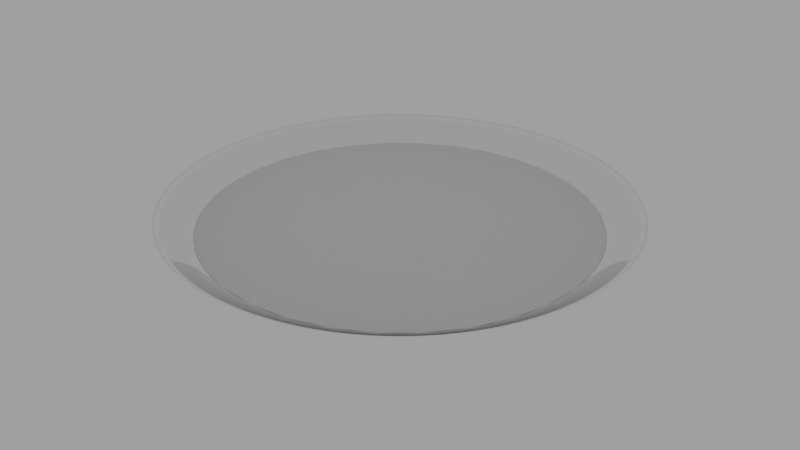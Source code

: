 # Source: plate.blend  (saved by Blender 2.92.15; exported with 4.5.12 LTS)
import bpy
from mathutils import Matrix  # noqa: F401  (used for matrix-valued properties, if any)

bpy.ops.wm.read_factory_settings(use_empty=True)
scene = bpy.context.scene
scene.name = 'Scene'

# ---- collections
col_collection_1 = bpy.data.collections.new('Collection 1'); scene.collection.children.link(col_collection_1)

# ---- materials (node trees are filled in below, after node groups)
mat_plate = bpy.data.materials.new('Plate')
mat_plate.alpha_threshold = 0.0
mat_plate.roughness = 0.5
mat_plate.line_color = (0.0, 0.0, 0.0, 1.0)

# ---- material node trees
mat_plate.use_nodes = True; mat_plate.node_tree.nodes.clear()
_N = mat_plate.node_tree.nodes; _L = mat_plate.node_tree.links
n0 = _N.new('ShaderNodeOutputMaterial'); n0.name = 'Material Output'; n0.location = (300, 300)
n1 = _N.new('ShaderNodeBsdfPrincipled'); n1.name = 'Principled BSDF'; n1.location = (10, 300)
n1.width = 150
n1.subsurface_method = 'BURLEY'
n1.inputs[0].default_value = (1.0, 1.0, 1.0, 1.0)
n1.inputs[2].default_value = 0.0
n1.inputs[3].default_value = 1.45
n1.inputs[9].default_value = (1.0, 1.0, 1.0)
n1.inputs[27].default_value = (0.0, 0.0, 0.0, 1.0)
n1.inputs[28].default_value = 1.0
_L.new(n1.outputs[0], n0.inputs[0])
n0.is_active_output = True

# ---- world
world_world = bpy.data.worlds.new('World'); scene.world = world_world
world_world.use_nodes = True; world_world.node_tree.nodes.clear()
_N = world_world.node_tree.nodes; _L = world_world.node_tree.links
n0 = _N.new('ShaderNodeOutputWorld'); n0.name = 'World Output'; n0.location = (300, 300)
n1 = _N.new('ShaderNodeBackground'); n1.name = 'Background'; n1.location = (10, 300)
n1.inputs[0].default_value = (1.0, 1.0, 1.0, 1.0)
n1.inputs[1].default_value = 0.35
_L.new(n1.outputs[0], n0.inputs[0])
n0.is_active_output = True
world_world.color = (0.05088, 0.05088, 0.05088)
world_world.use_sun_shadow = False
world_world.sun_shadow_jitter_overblur = 0.0
world_world.cycles.sampling_method = 'MANUAL'

# ---- meshes
me_cylinder = bpy.data.meshes.new('Cylinder')
me_cylinder.from_pydata([(0.0, 1.0, -1.0), (0.0, 1.0, 1.0), (0.1951, 0.9808, -1.0), (0.1951, 0.9808, 1.0), (0.3827, 0.9239, -1.0), (0.3827, 0.9239, 1.0), (0.5556, 0.8315, -1.0), (0.5556, 0.8315, 1.0), (0.7071, 0.7071, -1.0), (0.7071, 0.7071, 1.0), (0.8315, 0.5556, -1.0), (0.8315, 0.5556, 1.0), (0.9239, 0.3827, -1.0), (0.9239, 0.3827, 1.0), (0.9808, 0.1951, -1.0), (0.9808, 0.1951, 1.0), (1.0, 7.55e-08, -1.0), (1.0, 7.55e-08, 1.0), (0.9808, -0.1951, -1.0), (0.9808, -0.1951, 1.0), (0.9239, -0.3827, -1.0), (0.9239, -0.3827, 1.0), (0.8315, -0.5556, -1.0), (0.8315, -0.5556, 1.0), (0.7071, -0.7071, -1.0), (0.7071, -0.7071, 1.0), (0.5556, -0.8315, -1.0), (0.5556, -0.8315, 1.0), (0.3827, -0.9239, -1.0), (0.3827, -0.9239, 1.0), (0.1951, -0.9808, -1.0), (0.1951, -0.9808, 1.0), (-3.258e-07, -1.0, -1.0), (-3.258e-07, -1.0, 1.0), (-0.1951, -0.9808, -1.0), (-0.1951, -0.9808, 1.0), (-0.3827, -0.9239, -1.0), (-0.3827, -0.9239, 1.0), (-0.5556, -0.8315, -1.0), (-0.5556, -0.8315, 1.0), (-0.7071, -0.7071, -1.0), (-0.7071, -0.7071, 1.0), (-0.8315, -0.5556, -1.0), (-0.8315, -0.5556, 1.0), (-0.9239, -0.3827, -1.0), (-0.9239, -0.3827, 1.0), (-0.9808, -0.1951, -1.0), (-0.9808, -0.1951, 1.0), (-1.0, 9.656e-07, -1.0), (-1.0, 9.656e-07, 1.0), (-0.9808, 0.1951, -1.0), (-0.9808, 0.1951, 1.0), (-0.9239, 0.3827, -1.0), (-0.9239, 0.3827, 1.0), (-0.8315, 0.5556, -1.0), (-0.8315, 0.5556, 1.0), (-0.7071, 0.7071, -1.0), (-0.7071, 0.7071, 1.0), (-0.5556, 0.8315, -1.0), (-0.5556, 0.8315, 1.0), (-0.3827, 0.9239, -1.0), (-0.3827, 0.9239, 1.0), (-0.1951, 0.9808, -1.0), (-0.1951, 0.9808, 1.0)], [], [(0, 1, 3, 2), (2, 3, 5, 4), (4, 5, 7, 6), (6, 7, 9, 8), (8, 9, 11, 10), (10, 11, 13, 12), (12, 13, 15, 14), (14, 15, 17, 16), (16, 17, 19, 18), (18, 19, 21, 20), (20, 21, 23, 22), (22, 23, 25, 24), (24, 25, 27, 26), (26, 27, 29, 28), (28, 29, 31, 30), (30, 31, 33, 32), (32, 33, 35, 34), (34, 35, 37, 36), (36, 37, 39, 38), (38, 39, 41, 40), (40, 41, 43, 42), (42, 43, 45, 44), (44, 45, 47, 46), (46, 47, 49, 48), (48, 49, 51, 50), (50, 51, 53, 52), (52, 53, 55, 54), (54, 55, 57, 56), (56, 57, 59, 58), (58, 59, 61, 60), (3, 1, 63, 61, 59, 57, 55, 53, 51, 49, 47, 45, 43, 41, 39, 37, 35, 33, 31, 29, 27, 25, 23, 21, 19, 17, 15, 13, 11, 9, 7, 5), (60, 61, 63, 62), (62, 63, 1, 0), (0, 2, 4, 6, 8, 10, 12, 14, 16, 18, 20, 22, 24, 26, 28, 30, 32, 34, 36, 38, 40, 42, 44, 46, 48, 50, 52, 54, 56, 58, 60, 62)])
_uv = me_cylinder.uv_layers.new(name='UVMap')
_uv.uv.foreach_set('vector', [1.0, 0.5, 1.0, 1.0, 0.9688, 1.0, 0.9688, 0.5, 0.9688, 0.5, 0.9688, 1.0, 0.9375, 1.0, 0.9375, 0.5, 0.9375, 0.5, 0.9375, 1.0, 0.9062, 1.0, 0.9062, 0.5, 0.9062, 0.5, 0.9062, 1.0, 0.875, 1.0, 0.875, 0.5, 0.875, 0.5, 0.875, 1.0, 0.8438, 1.0, 0.8438, 0.5, 0.8438, 0.5, 0.8438, 1.0, 0.8125, 1.0, 0.8125, 0.5, 0.8125, 0.5, 0.8125, 1.0, 0.7812, 1.0, 0.7812, 0.5, 0.7812, 0.5, 0.7812, 1.0, 0.75, 1.0, 0.75, 0.5, 0.75, 0.5, 0.75, 1.0, 0.7188, 1.0, 0.7188, 0.5, 0.7188, 0.5, 0.7188, 1.0, 0.6875, 1.0, 0.6875, 0.5, 0.6875, 0.5, 0.6875, 1.0, 0.6562, 1.0, 0.6562, 0.5, 0.6562, 0.5, 0.6562, 1.0, 0.625, 1.0, 0.625, 0.5, 0.625, 0.5, 0.625, 1.0, 0.5938, 1.0, 0.5938, 0.5, 0.5938, 0.5, 0.5938, 1.0, 0.5625, 1.0, 0.5625, 0.5, 0.5625, 0.5, 0.5625, 1.0, 0.5312, 1.0, 0.5312, 0.5, 0.5312, 0.5, 0.5312, 1.0, 0.5, 1.0, 0.5, 0.5, 0.5, 0.5, 0.5, 1.0, 0.4688, 1.0, 0.4688, 0.5, 0.4688, 0.5, 0.4688, 1.0, 0.4375, 1.0, 0.4375, 0.5, 0.4375, 0.5, 0.4375, 1.0, 0.4062, 1.0, 0.4062, 0.5, 0.4062, 0.5, 0.4062, 1.0, 0.375, 1.0, 0.375, 0.5, 0.375, 0.5, 0.375, 1.0, 0.3438, 1.0, 0.3438, 0.5, 0.3438, 0.5, 0.3438, 1.0, 0.3125, 1.0, 0.3125, 0.5, 0.3125, 0.5, 0.3125, 1.0, 0.2812, 1.0, 0.2812, 0.5, 0.2812, 0.5, 0.2812, 1.0, 0.25, 1.0, 0.25, 0.5, 0.25, 0.5, 0.25, 1.0, 0.2188, 1.0, 0.2188, 0.5, 0.2188, 0.5, 0.2188, 1.0, 0.1875, 1.0, 0.1875, 0.5, 0.1875, 0.5, 0.1875, 1.0, 0.1562, 1.0, 0.1562, 0.5, 0.1562, 0.5, 0.1562, 1.0, 0.125, 1.0, 0.125, 0.5, 0.125, 0.5, 0.125, 1.0, 0.09375, 1.0, 0.09375, 0.5, 0.09375, 0.5, 0.09375, 1.0, 0.0625, 1.0, 0.0625, 0.5, 0.2968, 0.4854, 0.25, 0.49, 0.2032, 0.4854, 0.1582, 0.4717, 0.1167, 0.4496, 0.08029, 0.4197, 0.05045, 0.3833, 0.02827, 0.3418, 0.01461, 0.2968, 0.01, 0.25, 0.01461, 0.2032, 0.02827, 0.1582, 0.05045, 0.1167, 0.08029, 0.08029, 0.1167, 0.05045, 0.1582, 0.02827, 0.2032, 0.01461, 0.25, 0.01, 0.2968, 0.01461, 0.3418, 0.02827, 0.3833, 0.05045, 0.4197, 0.08029, 0.4496, 0.1167, 0.4717, 0.1582, 0.4854, 0.2032, 0.49, 0.25, 0.4854, 0.2968, 0.4717, 0.3418, 0.4496, 0.3833, 0.4197, 0.4197, 0.3833, 0.4496, 0.3418, 0.4717, 0.0625, 0.5, 0.0625, 1.0, 0.03125, 1.0, 0.03125, 0.5, 0.03125, 0.5, 0.03125, 1.0, 0.0, 1.0, 0.0, 0.5, 0.75, 0.49, 0.7968, 0.4854, 0.8418, 0.4717, 0.8833, 0.4496, 0.9197, 0.4197, 0.9496, 0.3833, 0.9717, 0.3418, 0.9854, 0.2968, 0.99, 0.25, 0.9854, 0.2032, 0.9717, 0.1582, 0.9496, 0.1167, 0.9197, 0.08029, 0.8833, 0.05045, 0.8418, 0.02827, 0.7968, 0.01461, 0.75, 0.01, 0.7032, 0.01461, 0.6582, 0.02827, 0.6167, 0.05045, 0.5803, 0.08029, 0.5504, 0.1167, 0.5283, 0.1582, 0.5146, 0.2032, 0.51, 0.25, 0.5146, 0.2968, 0.5283, 0.3418, 0.5504, 0.3833, 0.5803, 0.4197, 0.6167, 0.4496, 0.6582, 0.4717, 0.7032, 0.4854])
me_cylinder.use_remesh_fix_poles = True
me_cylinder.use_remesh_preserve_attributes = False
me_cylinder.use_mirror_vertex_groups = False
me_cylinder.update()
me_circle = bpy.data.meshes.new('Circle')
me_circle.from_pydata([(2.955e-07, 3.855, 0.02493), (-0.7521, 3.781, 0.02493), (-1.475, 3.562, 0.02493), (-2.142, 3.205, 0.02493), (-2.726, 2.726, 0.02493), (-3.205, 2.142, 0.02493), (-3.562, 1.475, 0.02493), (-3.781, 0.7521, 0.02493), (-3.855, -5.239e-07, 0.02493), (-3.781, -0.7521, 0.02493), (-3.562, -1.475, 0.02493), (-3.205, -2.142, 0.02493), (-2.726, -2.726, 0.02493), (-2.142, -3.205, 0.02493), (-1.475, -3.562, 0.02493), (-0.7521, -3.781, 0.02493), (1.552e-06, -3.855, 0.02493), (0.7521, -3.781, 0.02493), (1.475, -3.562, 0.02493), (2.142, -3.205, 0.02493), (2.726, -2.726, 0.02493), (3.205, -2.142, 0.02493), (3.562, -1.475, 0.02493), (3.781, -0.7521, 0.02493), (3.855, 2.908e-06, 0.02493), (3.781, 0.7521, 0.02493), (3.562, 1.475, 0.02493), (3.205, 2.142, 0.02493), (2.726, 2.726, 0.02493), (2.142, 3.205, 0.02493), (1.475, 3.562, 0.02493), (0.7521, 3.781, 0.02493), (0.8273, 4.159, 0.2174), (1.623, 3.918, 0.2174), (2.356, 3.526, 0.2174), (2.999, 2.999, 0.2174), (3.526, 2.356, 0.2174), (3.918, 1.623, 0.2174), (4.159, 0.8273, 0.2174), (4.241, 3.148e-06, 0.2174), (4.159, -0.8273, 0.2174), (3.918, -1.623, 0.2174), (3.526, -2.356, 0.2174), (2.999, -2.999, 0.2174), (2.356, -3.526, 0.2174), (1.623, -3.918, 0.2174), (0.8273, -4.159, 0.2174), (1.715e-06, -4.241, 0.2174), (-0.8273, -4.159, 0.2174), (-1.623, -3.918, 0.2174), (-2.356, -3.526, 0.2174), (-2.999, -2.999, 0.2174), (-3.526, -2.356, 0.2174), (-3.918, -1.623, 0.2174), (-4.159, -0.8273, 0.2174), (-4.241, -6.269e-07, 0.2174), (-4.159, 0.8273, 0.2174), (-3.918, 1.623, 0.2174), (-3.526, 2.356, 0.2174), (-2.999, 2.999, 0.2174), (-2.356, 3.526, 0.2174), (-1.623, 3.918, 0.2174), (-0.8273, 4.159, 0.2174), (3.335e-07, 4.241, 0.2174), (-0.4384, 2.204, -0.1194), (2.128e-07, 2.247, -0.1194), (-0.86, 2.076, -0.1194), (-1.248, 1.869, -0.1194), (-1.589, 1.589, -0.1194), (-1.869, 1.248, -0.1194), (-2.076, 0.86, -0.1194), (-2.204, 0.4384, -0.1194), (-2.247, -2.283e-07, -0.1194), (-2.204, -0.4384, -0.1194), (-2.076, -0.86, -0.1194), (-1.869, -1.248, -0.1194), (-1.589, -1.589, -0.1194), (-1.248, -1.869, -0.1194), (-0.86, -2.076, -0.1194), (-0.4384, -2.204, -0.1194), (9.462e-07, -2.247, -0.1194), (0.4384, -2.204, -0.1194), (0.86, -2.076, -0.1194), (1.248, -1.869, -0.1194), (1.589, -1.589, -0.1194), (1.869, -1.248, -0.1194), (2.076, -0.86, -0.1194), (2.204, -0.4384, -0.1194), (2.247, 1.792e-06, -0.1194), (2.204, 0.4384, -0.1194), (2.076, 0.86, -0.1194), (1.869, 1.248, -0.1194), (1.589, 1.589, -0.1194), (1.248, 1.869, -0.1194), (0.86, 2.076, -0.1194), (0.4384, 2.204, -0.1194), (0.9262, 4.656, 0.5294), (1.817, 4.386, 0.5294), (2.638, 3.948, 0.5294), (3.357, 3.357, 0.5294), (3.948, 2.638, 0.5294), (4.386, 1.817, 0.5294), (4.656, 0.9262, 0.5294), (4.748, 3.474e-06, 0.5294), (4.656, -0.9262, 0.5294), (4.386, -1.817, 0.5294), (3.948, -2.638, 0.5294), (3.357, -3.357, 0.5294), (2.638, -3.948, 0.5294), (1.817, -4.386, 0.5294), (0.9262, -4.656, 0.5294), (1.903e-06, -4.748, 0.5294), (-0.9262, -4.656, 0.5294), (-1.817, -4.386, 0.5294), (-2.638, -3.948, 0.5294), (-3.357, -3.357, 0.5294), (-3.948, -2.638, 0.5294), (-4.386, -1.817, 0.5294), (-4.656, -0.9262, 0.5294), (-4.748, -7.52e-07, 0.5294), (-4.656, 0.9262, 0.5294), (-4.386, 1.817, 0.5294), (-3.948, 2.638, 0.5294), (-3.357, 3.357, 0.5294), (-2.638, 3.948, 0.5294), (-1.817, 4.386, 0.5294), (-0.9262, 4.656, 0.5294), (3.565e-07, 4.748, 0.5294), (-0.6157, 3.095, -0.1194), (2.245e-07, 3.156, -0.1194), (-1.208, 2.916, -0.1194), (-1.753, 2.624, -0.1194), (-2.232, 2.232, -0.1194), (-2.624, 1.753, -0.1194), (-2.916, 1.208, -0.1194), (-3.095, 0.6157, -0.1194), (-3.156, -4e-07, -0.1194), (-3.095, -0.6157, -0.1194), (-2.916, -1.208, -0.1194), (-2.624, -1.753, -0.1194), (-2.232, -2.232, -0.1194), (-1.753, -2.624, -0.1194), (-1.208, -2.916, -0.1194), (-0.6157, -3.095, -0.1194), (1.253e-06, -3.156, -0.1194), (0.6157, -3.095, -0.1194), (1.208, -2.916, -0.1194), (1.753, -2.624, -0.1194), (2.232, -2.232, -0.1194), (2.624, -1.753, -0.1194), (2.916, -1.208, -0.1194), (3.095, -0.6157, -0.1194), (3.156, 2.409e-06, -0.1194), (3.095, 0.6157, -0.1194), (2.916, 1.208, -0.1194), (2.624, 1.753, -0.1194), (2.232, 2.232, -0.1194), (1.753, 2.624, -0.1194), (1.208, 2.916, -0.1194), (0.6157, 3.095, -0.1194), (-0.6157, 3.095, -0.3906), (2.245e-07, 3.156, -0.3906), (-1.208, 2.916, -0.3906), (-1.753, 2.624, -0.3906), (-2.232, 2.232, -0.3906), (-2.624, 1.753, -0.3906), (-2.916, 1.208, -0.3906), (-3.095, 0.6157, -0.3906), (-3.156, -4e-07, -0.3906), (-3.095, -0.6157, -0.3906), (-2.916, -1.208, -0.3906), (-2.624, -1.753, -0.3906), (-2.232, -2.232, -0.3906), (-1.753, -2.624, -0.3906), (-1.208, -2.916, -0.3906), (-0.6157, -3.095, -0.3906), (1.253e-06, -3.156, -0.3906), (0.6157, -3.095, -0.3906), (1.208, -2.916, -0.3906), (1.753, -2.624, -0.3906), (2.232, -2.232, -0.3906), (2.624, -1.753, -0.3906), (2.916, -1.208, -0.3906), (3.095, -0.6157, -0.3906), (3.156, 2.409e-06, -0.3906), (3.095, 0.6157, -0.3906), (2.916, 1.208, -0.3906), (2.624, 1.753, -0.3906), (2.232, 2.232, -0.3906), (1.753, 2.624, -0.3906), (1.208, 2.916, -0.3906), (0.6157, 3.095, -0.3906), (2.232, -2.232, -0.3294), (1.753, -2.624, -0.3294), (-3.095, 0.6157, -0.3294), (-2.916, 1.208, -0.3294), (2.624, -1.753, -0.3294), (-3.156, -4e-07, -0.3294), (2.916, -1.208, -0.3294), (-3.095, -0.6157, -0.3294), (3.095, -0.6157, -0.3294), (-2.916, -1.208, -0.3294), (3.156, 2.409e-06, -0.3294), (-2.624, -1.753, -0.3294), (3.095, 0.6157, -0.3294), (-2.232, -2.232, -0.3294), (2.916, 1.208, -0.3294), (-1.753, -2.624, -0.3294), (2.624, 1.753, -0.3294), (-1.208, -2.916, -0.3294), (-0.6157, 3.095, -0.3294), (2.245e-07, 3.156, -0.3294), (2.232, 2.232, -0.3294), (-0.6157, -3.095, -0.3294), (-1.208, 2.916, -0.3294), (1.753, 2.624, -0.3294), (1.253e-06, -3.156, -0.3294), (-1.753, 2.624, -0.3294), (1.208, 2.916, -0.3294), (0.6157, -3.095, -0.3294), (-2.232, 2.232, -0.3294), (0.6157, 3.095, -0.3294), (1.208, -2.916, -0.3294), (-2.624, 1.753, -0.3294)], [], [(150, 22, 21, 149), (137, 9, 8, 136), (151, 23, 22, 150), (138, 10, 9, 137), (152, 24, 23, 151), (139, 11, 10, 138), (153, 25, 24, 152), (140, 12, 11, 139), (154, 26, 25, 153), (141, 13, 12, 140), (155, 27, 26, 154), (142, 14, 13, 141), (156, 28, 27, 155), (143, 15, 14, 142), (130, 2, 1, 128), (157, 29, 28, 156), (144, 16, 15, 143), (131, 3, 2, 130), (158, 30, 29, 157), (145, 17, 16, 144), (132, 4, 3, 131), (159, 31, 30, 158), (146, 18, 17, 145), (133, 5, 4, 132), (129, 0, 31, 159), (147, 19, 18, 146), (134, 6, 5, 133), (148, 20, 19, 147), (135, 7, 6, 134), (149, 21, 20, 148), (136, 8, 7, 135), (21, 22, 41, 42), (128, 1, 0, 129), (8, 9, 54, 55), (7, 8, 55, 56), (6, 7, 56, 57), (19, 20, 43, 44), (5, 6, 57, 58), (18, 19, 44, 45), (31, 0, 63, 32), (4, 5, 58, 59), (17, 18, 45, 46), (30, 31, 32, 33), (3, 4, 59, 60), (16, 17, 46, 47), (29, 30, 33, 34), (2, 3, 60, 61), (15, 16, 47, 48), (28, 29, 34, 35), (1, 2, 61, 62), (14, 15, 48, 49), (27, 28, 35, 36), (0, 1, 62, 63), (13, 14, 49, 50), (26, 27, 36, 37), (12, 13, 50, 51), (25, 26, 37, 38), (11, 12, 51, 52), (24, 25, 38, 39), (10, 11, 52, 53), (23, 24, 39, 40), (9, 10, 53, 54), (22, 23, 40, 41), (64, 65, 95, 94, 93, 92, 91, 90, 89, 88, 87, 86, 85, 84, 83, 82, 81, 80, 79, 78, 77, 76, 75, 74, 73, 72, 71, 70, 69, 68, 67, 66), (20, 21, 42, 43), (51, 50, 114, 115), (42, 41, 105, 106), (53, 52, 116, 117), (44, 43, 107, 108), (55, 54, 118, 119), (46, 45, 109, 110), (57, 56, 120, 121), (48, 47, 111, 112), (59, 58, 122, 123), (50, 49, 113, 114), (33, 32, 96, 97), (61, 60, 124, 125), (52, 51, 115, 116), (35, 34, 98, 99), (54, 53, 117, 118), (37, 36, 100, 101), (56, 55, 119, 120), (39, 38, 102, 103), (58, 57, 121, 122), (41, 40, 104, 105), (32, 63, 127, 96), (60, 59, 123, 124), (43, 42, 106, 107), (34, 33, 97, 98), (62, 61, 125, 126), (45, 44, 108, 109), (36, 35, 99, 100), (63, 62, 126, 127), (47, 46, 110, 111), (38, 37, 101, 102), (49, 48, 112, 113), (40, 39, 103, 104), (65, 64, 128, 129), (64, 66, 130, 128), (66, 67, 131, 130), (67, 68, 132, 131), (68, 69, 133, 132), (69, 70, 134, 133), (70, 71, 135, 134), (71, 72, 136, 135), (72, 73, 137, 136), (73, 74, 138, 137), (74, 75, 139, 138), (75, 76, 140, 139), (76, 77, 141, 140), (77, 78, 142, 141), (78, 79, 143, 142), (79, 80, 144, 143), (80, 81, 145, 144), (81, 82, 146, 145), (82, 83, 147, 146), (83, 84, 148, 147), (84, 85, 149, 148), (85, 86, 150, 149), (86, 87, 151, 150), (87, 88, 152, 151), (88, 89, 153, 152), (89, 90, 154, 153), (90, 91, 155, 154), (91, 92, 156, 155), (92, 93, 157, 156), (93, 94, 158, 157), (94, 95, 159, 158), (95, 65, 129, 159), (193, 179, 180, 192), (195, 166, 167, 194), (192, 180, 181, 196), (194, 167, 168, 197), (196, 181, 182, 198), (197, 168, 169, 199), (198, 182, 183, 200), (199, 169, 170, 201), (200, 183, 184, 202), (201, 170, 171, 203), (202, 184, 185, 204), (203, 171, 172, 205), (204, 185, 186, 206), (205, 172, 173, 207), (206, 186, 187, 208), (207, 173, 174, 209), (211, 161, 160, 210), (208, 187, 188, 212), (209, 174, 175, 213), (210, 160, 162, 214), (212, 188, 189, 215), (213, 175, 176, 216), (214, 162, 163, 217), (215, 189, 190, 218), (216, 176, 177, 219), (217, 163, 164, 220), (218, 190, 191, 221), (219, 177, 178, 222), (220, 164, 165, 223), (221, 191, 161, 211), (222, 178, 179, 193), (223, 165, 166, 195), (160, 161, 191, 190, 189, 188, 187, 186, 185, 184, 183, 182, 181, 180, 179, 178, 177, 176, 175, 174, 173, 172, 171, 170, 169, 168, 167, 166, 165, 164, 163, 162), (133, 223, 195, 134), (146, 222, 193, 147), (159, 221, 211, 129), (132, 220, 223, 133), (145, 219, 222, 146), (158, 218, 221, 159), (131, 217, 220, 132), (144, 216, 219, 145), (157, 215, 218, 158), (130, 214, 217, 131), (143, 213, 216, 144), (156, 212, 215, 157), (128, 210, 214, 130), (142, 209, 213, 143), (155, 208, 212, 156), (129, 211, 210, 128), (141, 207, 209, 142), (154, 206, 208, 155), (140, 205, 207, 141), (153, 204, 206, 154), (139, 203, 205, 140), (152, 202, 204, 153), (138, 201, 203, 139), (151, 200, 202, 152), (137, 199, 201, 138), (150, 198, 200, 151), (136, 197, 199, 137), (149, 196, 198, 150), (135, 194, 197, 136), (148, 192, 196, 149), (134, 195, 194, 135), (147, 193, 192, 148)])
me_circle.polygons.foreach_set('use_smooth', [True] * 194)
_uv = me_circle.uv_layers.new(name='UVMap')
_uv.uv.foreach_set('vector', [0.2807, 0.1477, 0.2763, 0.08284, 0.3244, 0.08284, 0.32, 0.1477, 0.4276, 0.6681, 0.4558, 0.7185, 0.4159, 0.7577, 0.3949, 0.7002, 0.2421, 0.159, 0.2292, 0.09659, 0.2763, 0.08284, 0.2807, 0.1477, 0.4554, 0.6273, 0.4898, 0.6687, 0.4558, 0.7185, 0.4276, 0.6681, 0.2058, 0.1811, 0.1848, 0.1236, 0.2292, 0.09659, 0.2421, 0.159, 0.4773, 0.5794, 0.5165, 0.6101, 0.4898, 0.6687, 0.4554, 0.6273, 0.1731, 0.2131, 0.1449, 0.1627, 0.1848, 0.1236, 0.2058, 0.1811, 0.4923, 0.5261, 0.5349, 0.545, 0.5165, 0.6101, 0.4773, 0.5794, 0.1453, 0.2539, 0.1109, 0.2126, 0.1449, 0.1627, 0.1731, 0.2131, 0.5, 0.4695, 0.5442, 0.4759, 0.5349, 0.545, 0.4923, 0.5261, 0.1234, 0.3019, 0.08423, 0.2711, 0.1109, 0.2126, 0.1453, 0.2539, 0.5, 0.4118, 0.5442, 0.4054, 0.5442, 0.4759, 0.5, 0.4695, 0.1084, 0.3552, 0.06584, 0.3363, 0.08423, 0.2711, 0.1234, 0.3019, 0.4923, 0.3552, 0.5349, 0.3363, 0.5442, 0.4054, 0.5, 0.4118, 0.1731, 0.6681, 0.1449, 0.7185, 0.1109, 0.6687, 0.1453, 0.6273, 0.1007, 0.4118, 0.05647, 0.4054, 0.06584, 0.3363, 0.1084, 0.3552, 0.4773, 0.3019, 0.5165, 0.2711, 0.5349, 0.3363, 0.4923, 0.3552, 0.2058, 0.7002, 0.1848, 0.7577, 0.1449, 0.7185, 0.1731, 0.6681, 0.1007, 0.4695, 0.05647, 0.4759, 0.05647, 0.4054, 0.1007, 0.4118, 0.4554, 0.2539, 0.4898, 0.2126, 0.5165, 0.2711, 0.4773, 0.3019, 0.2421, 0.7223, 0.2292, 0.7847, 0.1848, 0.7577, 0.2058, 0.7002, 0.1084, 0.5261, 0.06584, 0.545, 0.05647, 0.4759, 0.1007, 0.4695, 0.4276, 0.2131, 0.4558, 0.1627, 0.4898, 0.2126, 0.4554, 0.2539, 0.2807, 0.7335, 0.2763, 0.7984, 0.2292, 0.7847, 0.2421, 0.7223, 0.1234, 0.5794, 0.08423, 0.6101, 0.06584, 0.545, 0.1084, 0.5261, 0.3949, 0.1811, 0.4159, 0.1236, 0.4558, 0.1627, 0.4276, 0.2131, 0.32, 0.7335, 0.3244, 0.7984, 0.2763, 0.7984, 0.2807, 0.7335, 0.3586, 0.159, 0.3715, 0.09659, 0.4159, 0.1236, 0.3949, 0.1811, 0.3586, 0.7223, 0.3715, 0.7847, 0.3244, 0.7984, 0.32, 0.7335, 0.32, 0.1477, 0.3244, 0.08284, 0.3715, 0.09659, 0.3586, 0.159, 0.3949, 0.7002, 0.4159, 0.7577, 0.3715, 0.7847, 0.3586, 0.7223, 0.3244, 0.08284, 0.2763, 0.08284, 0.2739, 0.04705, 0.3268, 0.04705, 0.1453, 0.6273, 0.1109, 0.6687, 0.08423, 0.6101, 0.1234, 0.5794, 0.4159, 0.7577, 0.4558, 0.7185, 0.4714, 0.7463, 0.4274, 0.7894, 0.3715, 0.7847, 0.4159, 0.7577, 0.4274, 0.7894, 0.3786, 0.8191, 0.3244, 0.7984, 0.3715, 0.7847, 0.3786, 0.8191, 0.3268, 0.8342, 0.4159, 0.1236, 0.3715, 0.09659, 0.3786, 0.06217, 0.4274, 0.09184, 0.2763, 0.7984, 0.3244, 0.7984, 0.3268, 0.8342, 0.2739, 0.8342, 0.4558, 0.1627, 0.4159, 0.1236, 0.4274, 0.09184, 0.4714, 0.1349, 0.06584, 0.545, 0.08423, 0.6101, 0.0626, 0.627, 0.04238, 0.5554, 0.2292, 0.7847, 0.2763, 0.7984, 0.2739, 0.8342, 0.2221, 0.8191, 0.4898, 0.2126, 0.4558, 0.1627, 0.4714, 0.1349, 0.5087, 0.1897, 0.05647, 0.4759, 0.06584, 0.545, 0.04238, 0.5554, 0.03207, 0.4794, 0.1848, 0.7577, 0.2292, 0.7847, 0.2221, 0.8191, 0.1733, 0.7894, 0.5165, 0.2711, 0.4898, 0.2126, 0.5087, 0.1897, 0.5381, 0.2542, 0.05647, 0.4054, 0.05647, 0.4759, 0.03207, 0.4794, 0.03207, 0.4019, 0.1449, 0.7185, 0.1848, 0.7577, 0.1733, 0.7894, 0.1293, 0.7463, 0.5349, 0.3363, 0.5165, 0.2711, 0.5381, 0.2542, 0.5583, 0.3258, 0.06584, 0.3363, 0.05647, 0.4054, 0.03207, 0.4019, 0.04238, 0.3258, 0.1109, 0.6687, 0.1449, 0.7185, 0.1293, 0.7463, 0.09196, 0.6915, 0.5442, 0.4054, 0.5349, 0.3363, 0.5583, 0.3258, 0.5686, 0.4019, 0.08423, 0.2711, 0.06584, 0.3363, 0.04238, 0.3258, 0.0626, 0.2542, 0.08423, 0.6101, 0.1109, 0.6687, 0.09196, 0.6915, 0.0626, 0.627, 0.5442, 0.4759, 0.5442, 0.4054, 0.5686, 0.4019, 0.5686, 0.4794, 0.1109, 0.2126, 0.08423, 0.2711, 0.0626, 0.2542, 0.09196, 0.1897, 0.5349, 0.545, 0.5442, 0.4759, 0.5686, 0.4794, 0.5583, 0.5554, 0.1449, 0.1627, 0.1109, 0.2126, 0.09196, 0.1897, 0.1293, 0.1349, 0.5165, 0.6101, 0.5349, 0.545, 0.5583, 0.5554, 0.5381, 0.627, 0.1848, 0.1236, 0.1449, 0.1627, 0.1293, 0.1349, 0.1733, 0.09184, 0.4898, 0.6687, 0.5165, 0.6101, 0.5381, 0.627, 0.5087, 0.6915, 0.2292, 0.09659, 0.1848, 0.1236, 0.1733, 0.09184, 0.2221, 0.06217, 0.4558, 0.7185, 0.4898, 0.6687, 0.5087, 0.6915, 0.4714, 0.7463, 0.2763, 0.08284, 0.2292, 0.09659, 0.2221, 0.06217, 0.2739, 0.04705, 0.1899, 0.5736, 0.1744, 0.5394, 0.1636, 0.5015, 0.1582, 0.4612, 0.1582, 0.4201, 0.1636, 0.3798, 0.1744, 0.3418, 0.1899, 0.3077, 0.2097, 0.2786, 0.233, 0.2558, 0.2589, 0.2401, 0.2863, 0.2321, 0.3144, 0.2321, 0.3418, 0.2401, 0.3677, 0.2558, 0.391, 0.2786, 0.4108, 0.3077, 0.4263, 0.3418, 0.4371, 0.3798, 0.4425, 0.4201, 0.4425, 0.4612, 0.4371, 0.5015, 0.4263, 0.5394, 0.4108, 0.5736, 0.391, 0.6026, 0.3677, 0.6254, 0.3418, 0.6412, 0.3144, 0.6492, 0.2863, 0.6492, 0.2589, 0.6412, 0.233, 0.6254, 0.2097, 0.6026, 0.3715, 0.09659, 0.3244, 0.08284, 0.3268, 0.04705, 0.3786, 0.06217, 0.5583, 0.5554, 0.5686, 0.4794, 0.6007, 0.484, 0.5892, 0.5691, 0.3268, 0.04705, 0.2739, 0.04705, 0.2708, 0.0, 0.3299, 0.0, 0.5087, 0.6915, 0.5381, 0.627, 0.5665, 0.6493, 0.5336, 0.7215, 0.4274, 0.09184, 0.3786, 0.06217, 0.388, 0.01693, 0.4426, 0.05015, 0.4274, 0.7894, 0.4714, 0.7463, 0.4918, 0.7829, 0.4426, 0.8311, 0.5087, 0.1897, 0.4714, 0.1349, 0.4918, 0.09837, 0.5336, 0.1597, 0.3268, 0.8342, 0.3786, 0.8191, 0.388, 0.8643, 0.3299, 0.8812, 0.5583, 0.3258, 0.5381, 0.2542, 0.5665, 0.2319, 0.5892, 0.3121, 0.2221, 0.8191, 0.2739, 0.8342, 0.2708, 0.8812, 0.2127, 0.8643, 0.5686, 0.4794, 0.5686, 0.4019, 0.6007, 0.3972, 0.6007, 0.484, 0.03207, 0.4794, 0.04238, 0.5554, 0.01154, 0.5691, 0.0, 0.484, 0.1293, 0.7463, 0.1733, 0.7894, 0.1581, 0.8311, 0.1089, 0.7829, 0.5381, 0.627, 0.5583, 0.5554, 0.5892, 0.5691, 0.5665, 0.6493, 0.04238, 0.3258, 0.03207, 0.4019, 0.0, 0.3972, 0.01154, 0.3121, 0.4714, 0.7463, 0.5087, 0.6915, 0.5336, 0.7215, 0.4918, 0.7829, 0.09196, 0.1897, 0.0626, 0.2542, 0.03418, 0.2319, 0.06705, 0.1597, 0.3786, 0.8191, 0.4274, 0.7894, 0.4426, 0.8311, 0.388, 0.8643, 0.1733, 0.09184, 0.1293, 0.1349, 0.1089, 0.09837, 0.1581, 0.05015, 0.2739, 0.8342, 0.3268, 0.8342, 0.3299, 0.8812, 0.2708, 0.8812, 0.2739, 0.04705, 0.2221, 0.06217, 0.2127, 0.01693, 0.2708, 0.0, 0.04238, 0.5554, 0.0626, 0.627, 0.03418, 0.6493, 0.01154, 0.5691, 0.1733, 0.7894, 0.2221, 0.8191, 0.2127, 0.8643, 0.1581, 0.8311, 0.3786, 0.06217, 0.3268, 0.04705, 0.3299, 0.0, 0.388, 0.01693, 0.03207, 0.4019, 0.03207, 0.4794, 0.0, 0.484, 0.0, 0.3972, 0.09196, 0.6915, 0.1293, 0.7463, 0.1089, 0.7829, 0.06705, 0.7215, 0.4714, 0.1349, 0.4274, 0.09184, 0.4426, 0.05015, 0.4918, 0.09837, 0.0626, 0.2542, 0.04238, 0.3258, 0.01154, 0.3121, 0.03418, 0.2319, 0.0626, 0.627, 0.09196, 0.6915, 0.06705, 0.7215, 0.03418, 0.6493, 0.5381, 0.2542, 0.5087, 0.1897, 0.5336, 0.1597, 0.5665, 0.2319, 0.1293, 0.1349, 0.09196, 0.1897, 0.06705, 0.1597, 0.1089, 0.09837, 0.5686, 0.4019, 0.5583, 0.3258, 0.5892, 0.3121, 0.6007, 0.3972, 0.2221, 0.06217, 0.1733, 0.09184, 0.1581, 0.05015, 0.2127, 0.01693, 0.1744, 0.5394, 0.1899, 0.5736, 0.1453, 0.6273, 0.1234, 0.5794, 0.1899, 0.5736, 0.2097, 0.6026, 0.1731, 0.6681, 0.1453, 0.6273, 0.2097, 0.6026, 0.233, 0.6254, 0.2058, 0.7002, 0.1731, 0.6681, 0.233, 0.6254, 0.2589, 0.6412, 0.2421, 0.7223, 0.2058, 0.7002, 0.2589, 0.6412, 0.2863, 0.6492, 0.2807, 0.7335, 0.2421, 0.7223, 0.2863, 0.6492, 0.3144, 0.6492, 0.32, 0.7335, 0.2807, 0.7335, 0.3144, 0.6492, 0.3418, 0.6412, 0.3586, 0.7223, 0.32, 0.7335, 0.3418, 0.6412, 0.3677, 0.6254, 0.3949, 0.7002, 0.3586, 0.7223, 0.3677, 0.6254, 0.391, 0.6026, 0.4276, 0.6681, 0.3949, 0.7002, 0.391, 0.6026, 0.4108, 0.5736, 0.4554, 0.6273, 0.4276, 0.6681, 0.4108, 0.5736, 0.4263, 0.5394, 0.4773, 0.5794, 0.4554, 0.6273, 0.4263, 0.5394, 0.4371, 0.5015, 0.4923, 0.5261, 0.4773, 0.5794, 0.4371, 0.5015, 0.4425, 0.4612, 0.5, 0.4695, 0.4923, 0.5261, 0.4425, 0.4612, 0.4425, 0.4201, 0.5, 0.4118, 0.5, 0.4695, 0.4425, 0.4201, 0.4371, 0.3798, 0.4923, 0.3552, 0.5, 0.4118, 0.4371, 0.3798, 0.4263, 0.3418, 0.4773, 0.3019, 0.4923, 0.3552, 0.4263, 0.3418, 0.4108, 0.3077, 0.4554, 0.2539, 0.4773, 0.3019, 0.4108, 0.3077, 0.391, 0.2786, 0.4276, 0.2131, 0.4554, 0.2539, 0.391, 0.2786, 0.3677, 0.2558, 0.3949, 0.1811, 0.4276, 0.2131, 0.3677, 0.2558, 0.3418, 0.2401, 0.3586, 0.159, 0.3949, 0.1811, 0.3418, 0.2401, 0.3144, 0.2321, 0.32, 0.1477, 0.3586, 0.159, 0.3144, 0.2321, 0.2863, 0.2321, 0.2807, 0.1477, 0.32, 0.1477, 0.2863, 0.2321, 0.2589, 0.2401, 0.2421, 0.159, 0.2807, 0.1477, 0.2589, 0.2401, 0.233, 0.2558, 0.2058, 0.1811, 0.2421, 0.159, 0.233, 0.2558, 0.2097, 0.2786, 0.1731, 0.2131, 0.2058, 0.1811, 0.2097, 0.2786, 0.1899, 0.3077, 0.1453, 0.2539, 0.1731, 0.2131, 0.1899, 0.3077, 0.1744, 0.3418, 0.1234, 0.3019, 0.1453, 0.2539, 0.1744, 0.3418, 0.1636, 0.3798, 0.1084, 0.3552, 0.1234, 0.3019, 0.1636, 0.3798, 0.1582, 0.4201, 0.1007, 0.4118, 0.1084, 0.3552, 0.1582, 0.4201, 0.1582, 0.4612, 0.1007, 0.4695, 0.1007, 0.4118, 0.1582, 0.4612, 0.1636, 0.5015, 0.1084, 0.5261, 0.1007, 0.4695, 0.1636, 0.5015, 0.1744, 0.5394, 0.1234, 0.5794, 0.1084, 0.5261, 0.6218, 0.7436, 0.6179, 0.7436, 0.6179, 0.6871, 0.6218, 0.6871, 0.6391, 1.0, 0.6352, 1.0, 0.6352, 0.9592, 0.6391, 0.9592, 0.6218, 0.6871, 0.6179, 0.6871, 0.6179, 0.6338, 0.6218, 0.6338, 0.6391, 0.9592, 0.6352, 0.9592, 0.6352, 0.9112, 0.6391, 0.9112, 0.6218, 0.6338, 0.6179, 0.6338, 0.6179, 0.5858, 0.6218, 0.5858, 0.6391, 0.9112, 0.6352, 0.9112, 0.6352, 0.8579, 0.6391, 0.8579, 0.6141, 0.5858, 0.6179, 0.5858, 0.6179, 0.6266, 0.6141, 0.6266, 0.6391, 0.8579, 0.6352, 0.8579, 0.6352, 0.8013, 0.6391, 0.8013, 0.6141, 0.6266, 0.6179, 0.6266, 0.6179, 0.6746, 0.6141, 0.6746, 0.6391, 0.8013, 0.6352, 0.8013, 0.6352, 0.7436, 0.6391, 0.7436, 0.6141, 0.6746, 0.6179, 0.6746, 0.6179, 0.7279, 0.6141, 0.7279, 0.6391, 0.7436, 0.6352, 0.7436, 0.6352, 0.6871, 0.6391, 0.6871, 0.6141, 0.7279, 0.6179, 0.7279, 0.6179, 0.7844, 0.6141, 0.7844, 0.6391, 0.6871, 0.6352, 0.6871, 0.6352, 0.6338, 0.6391, 0.6338, 0.6141, 0.7844, 0.6179, 0.7844, 0.6179, 0.8421, 0.6141, 0.8421, 0.6391, 0.6338, 0.6352, 0.6338, 0.6352, 0.5858, 0.6391, 0.5858, 0.6658, 0.6746, 0.6697, 0.6746, 0.6697, 0.7279, 0.6658, 0.7279, 0.6141, 0.8421, 0.6179, 0.8421, 0.6179, 0.8987, 0.6141, 0.8987, 0.6218, 1.0, 0.6179, 1.0, 0.6179, 0.9592, 0.6218, 0.9592, 0.6658, 0.7279, 0.6697, 0.7279, 0.6697, 0.7844, 0.6658, 0.7844, 0.6141, 0.8987, 0.6179, 0.8987, 0.6179, 0.952, 0.6141, 0.952, 0.6218, 0.9592, 0.6179, 0.9592, 0.6179, 0.9112, 0.6218, 0.9112, 0.6658, 0.7844, 0.6697, 0.7844, 0.6697, 0.8421, 0.6658, 0.8421, 0.6141, 0.952, 0.6179, 0.952, 0.6179, 1.0, 0.6141, 1.0, 0.6218, 0.9112, 0.6179, 0.9112, 0.6179, 0.8579, 0.6218, 0.8579, 0.6658, 0.8421, 0.6697, 0.8421, 0.6697, 0.8987, 0.6658, 0.8987, 0.6658, 0.5858, 0.6697, 0.5858, 0.6697, 0.6266, 0.6658, 0.6266, 0.6218, 0.8579, 0.6179, 0.8579, 0.6179, 0.8013, 0.6218, 0.8013, 0.6658, 0.8987, 0.6697, 0.8987, 0.6697, 0.952, 0.6658, 0.952, 0.6658, 0.6266, 0.6697, 0.6266, 0.6697, 0.6746, 0.6658, 0.6746, 0.6218, 0.8013, 0.6179, 0.8013, 0.6179, 0.7436, 0.6218, 0.7436, 0.6658, 0.952, 0.6697, 0.952, 0.6697, 1.0, 0.6658, 1.0, 0.6234, 0.4316, 0.6084, 0.3783, 0.6007, 0.3217, 0.6007, 0.264, 0.6084, 0.2075, 0.6234, 0.1542, 0.6453, 0.1062, 0.6731, 0.06539, 0.7058, 0.03333, 0.7421, 0.01126, 0.7807, 2.223e-08, 0.82, 0.0, 0.8586, 0.01126, 0.8949, 0.03333, 0.9276, 0.06539, 0.9554, 0.1062, 0.9773, 0.1542, 0.9923, 0.2075, 1.0, 0.264, 1.0, 0.3217, 0.9923, 0.3783, 0.9773, 0.4316, 0.9554, 0.4796, 0.9276, 0.5204, 0.8949, 0.5525, 0.8586, 0.5745, 0.82, 0.5858, 0.7807, 0.5858, 0.7421, 0.5745, 0.7058, 0.5525, 0.6731, 0.5204, 0.6453, 0.4796, 0.6524, 0.952, 0.6658, 0.952, 0.6658, 1.0, 0.6524, 1.0, 0.6352, 0.8013, 0.6218, 0.8013, 0.6218, 0.7436, 0.6352, 0.7436, 0.6524, 0.6266, 0.6658, 0.6266, 0.6658, 0.6746, 0.6524, 0.6746, 0.6524, 0.8987, 0.6658, 0.8987, 0.6658, 0.952, 0.6524, 0.952, 0.6352, 0.8579, 0.6218, 0.8579, 0.6218, 0.8013, 0.6352, 0.8013, 0.6524, 0.5858, 0.6658, 0.5858, 0.6658, 0.6266, 0.6524, 0.6266, 0.6524, 0.8421, 0.6658, 0.8421, 0.6658, 0.8987, 0.6524, 0.8987, 0.6352, 0.9112, 0.6218, 0.9112, 0.6218, 0.8579, 0.6352, 0.8579, 0.6007, 0.952, 0.6141, 0.952, 0.6141, 1.0, 0.6007, 1.0, 0.6524, 0.7844, 0.6658, 0.7844, 0.6658, 0.8421, 0.6524, 0.8421, 0.6352, 0.9592, 0.6218, 0.9592, 0.6218, 0.9112, 0.6352, 0.9112, 0.6007, 0.8987, 0.6141, 0.8987, 0.6141, 0.952, 0.6007, 0.952, 0.6524, 0.7279, 0.6658, 0.7279, 0.6658, 0.7844, 0.6524, 0.7844, 0.6352, 1.0, 0.6218, 1.0, 0.6218, 0.9592, 0.6352, 0.9592, 0.6007, 0.8421, 0.6141, 0.8421, 0.6141, 0.8987, 0.6007, 0.8987, 0.6524, 0.6746, 0.6658, 0.6746, 0.6658, 0.7279, 0.6524, 0.7279, 0.6524, 0.6338, 0.6391, 0.6338, 0.6391, 0.5858, 0.6524, 0.5858, 0.6007, 0.7844, 0.6141, 0.7844, 0.6141, 0.8421, 0.6007, 0.8421, 0.6524, 0.6871, 0.6391, 0.6871, 0.6391, 0.6338, 0.6524, 0.6338, 0.6007, 0.7279, 0.6141, 0.7279, 0.6141, 0.7844, 0.6007, 0.7844, 0.6524, 0.7436, 0.6391, 0.7436, 0.6391, 0.6871, 0.6524, 0.6871, 0.6007, 0.6746, 0.6141, 0.6746, 0.6141, 0.7279, 0.6007, 0.7279, 0.6524, 0.8013, 0.6391, 0.8013, 0.6391, 0.7436, 0.6524, 0.7436, 0.6007, 0.6266, 0.6141, 0.6266, 0.6141, 0.6746, 0.6007, 0.6746, 0.6524, 0.8579, 0.6391, 0.8579, 0.6391, 0.8013, 0.6524, 0.8013, 0.6007, 0.5858, 0.6141, 0.5858, 0.6141, 0.6266, 0.6007, 0.6266, 0.6524, 0.9112, 0.6391, 0.9112, 0.6391, 0.8579, 0.6524, 0.8579, 0.6352, 0.6338, 0.6218, 0.6338, 0.6218, 0.5858, 0.6352, 0.5858, 0.6524, 0.9592, 0.6391, 0.9592, 0.6391, 0.9112, 0.6524, 0.9112, 0.6352, 0.6871, 0.6218, 0.6871, 0.6218, 0.6338, 0.6352, 0.6338, 0.6524, 1.0, 0.6391, 1.0, 0.6391, 0.9592, 0.6524, 0.9592, 0.6352, 0.7436, 0.6218, 0.7436, 0.6218, 0.6871, 0.6352, 0.6871])
me_circle.materials.append(mat_plate)
me_circle.use_remesh_preserve_volume = False
me_circle.use_remesh_preserve_attributes = False
me_circle.use_mirror_vertex_groups = False
me_circle.update()

# ---- objects
ob_cylinder = bpy.data.objects.new('Cylinder', me_cylinder)
ob_plate = bpy.data.objects.new('Plate', me_circle)

# ---- transforms, parenting, visibility, modifiers, constraints
ob_cylinder.location = (0.0, 0.0, 0.1154)
ob_cylinder.scale = (4.0, 4.0, 0.001)
ob_cylinder.lineart.crease_threshold = 0.0
ob_plate.location = (0.0, 0.0, 0.0)
ob_plate.lineart.crease_threshold = 0.0
_m = ob_plate.modifiers.new('Subsurf', 'SUBSURF')
_m.uv_smooth = 'PRESERVE_CORNERS'
_m.quality = 2
_m.levels = 2
_m.show_only_control_edges = False
_m = ob_plate.modifiers.new('Solidify', 'SOLIDIFY')
_m.thickness = 0.014
_m.offset = 1.0
_m.nonmanifold_thickness_mode = 'FIXED'
_m.nonmanifold_merge_threshold = 0.0003

# ---- collection membership
scene.collection.objects.link(ob_cylinder)
col_collection_1.objects.link(ob_plate)

# ---- scene / render settings (as saved in the file)
scene.frame_start = 1; scene.frame_end = 72; scene.frame_set(1)
scene.render.engine = 'CYCLES'
scene.render.image_settings.quality = 60
scene.render.dither_intensity = 0.0
scene.render.film_transparent = True
scene.render.use_border = True
scene.render.use_simplify = True
scene.cycles.use_denoising = False
scene.cycles.samples = 1000
scene.cycles.sampling_pattern = 'TABULATED_SOBOL'
scene.cycles.use_adaptive_sampling = False
scene.cycles.use_light_tree = False
scene.cycles.blur_glossy = 0.0
scene.cycles.sample_clamp_indirect = 0.03
scene.cycles.use_fast_gi = True
scene.cycles.ao_bounces = 2
scene.cycles.ao_bounces_render = 2
scene.view_settings.view_transform = 'Standard'
bpy.context.view_layer.update()

# ---- added for rendering (the .blend has no active camera): camera
cam_auto = bpy.data.cameras.new('AutoCamera')
cam_auto.lens = 50.0
cam_auto.sensor_width = 36.0
cam_auto.clip_end = 1000.0
ob_auto_camera = bpy.data.objects.new('AutoCamera', cam_auto)
scene.collection.objects.link(ob_auto_camera)
ob_auto_camera.location = (12.3942, -14.873, 9.97832)
ob_auto_camera.rotation_euler = (1.09748, -7.21219e-08, 0.694738)
scene.camera = ob_auto_camera
bpy.context.view_layer.update()
